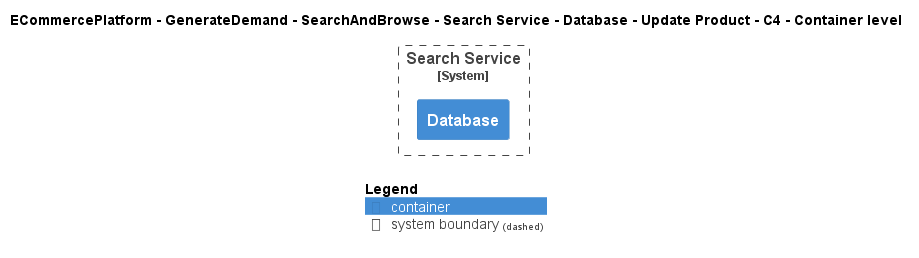

The diagram above was rendered by PlantUML. Its source (embedded in the PNG):
@startuml
!include ..\..\..\..\..\..\..\..\..\.c4s\C4_Container.puml

AddElementTag("c4interflow:lifecycle:new", $bgColor=green, $fontColor=#ffffff, $borderColor=green, $shadowing="False")
AddElementTag("c4interflow:lifecycle:changed", $bgColor=orange, $fontColor=#ffffff, $borderColor=orange, $shadowing="False")
AddElementTag("c4interflow:lifecycle:removed", $bgColor=red, $fontColor=#ffffff, $borderColor=red, $shadowing="False")

AddRelTag("c4interflow:lifecycle:new", $textColor=green, $lineColor=green)
AddRelTag("c4interflow:lifecycle:changed", $textColor=orange, $lineColor=orange)
AddRelTag("c4interflow:lifecycle:removed", $textColor=red, $lineColor=red)

SHOW_PERSON_PORTRAIT()
LAYOUT_TOP_DOWN()

skinparam linetype polyline

title ECommercePlatform - GenerateDemand - SearchAndBrowse - Search Service - Database - Update Product - C4 - Container level


System_Boundary(ECommercePlatform.GenerateDemand.SearchAndBrowse.SoftwareSystems.SearchService, "Search Service") {
    Container(ECommercePlatform.GenerateDemand.SearchAndBrowse.SoftwareSystems.SearchService.Containers.Database, "Database", "", "")
}



SHOW_LEGEND()
@enduml